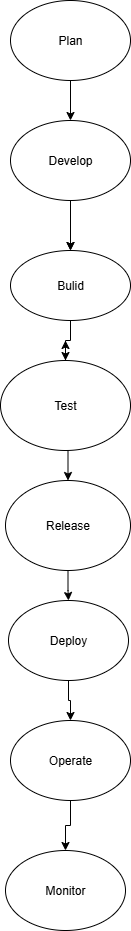

The diagram above was exported from draw.io. Its source (the exported page's mxGraphModel, read from the mxfile embedded in the PNG):
<mxGraphModel dx="1489" dy="851" grid="1" gridSize="10" guides="1" tooltips="1" connect="1" arrows="1" fold="1" page="1" pageScale="1" pageWidth="850" pageHeight="1100" math="0" shadow="0">
  <root>
    <mxCell id="0" />
    <mxCell id="1" parent="0" />
    <mxCell id="pbcxjgndGY9hjrQIYlXR-12" style="edgeStyle=orthogonalEdgeStyle;rounded=0;orthogonalLoop=1;jettySize=auto;html=1;exitX=0.5;exitY=1;exitDx=0;exitDy=0;" parent="1" source="pbcxjgndGY9hjrQIYlXR-2" target="pbcxjgndGY9hjrQIYlXR-4" edge="1">
      <mxGeometry relative="1" as="geometry" />
    </mxCell>
    <mxCell id="pbcxjgndGY9hjrQIYlXR-2" value="Plan" style="ellipse;whiteSpace=wrap;html=1;" parent="1" vertex="1">
      <mxGeometry x="320" y="30" width="120" height="80" as="geometry" />
    </mxCell>
    <mxCell id="pbcxjgndGY9hjrQIYlXR-15" style="edgeStyle=orthogonalEdgeStyle;rounded=0;orthogonalLoop=1;jettySize=auto;html=1;exitX=0.5;exitY=1;exitDx=0;exitDy=0;entryX=0.5;entryY=0;entryDx=0;entryDy=0;" parent="1" source="pbcxjgndGY9hjrQIYlXR-4" target="pbcxjgndGY9hjrQIYlXR-5" edge="1">
      <mxGeometry relative="1" as="geometry" />
    </mxCell>
    <mxCell id="pbcxjgndGY9hjrQIYlXR-41" value="" style="edgeStyle=orthogonalEdgeStyle;rounded=0;orthogonalLoop=1;jettySize=auto;html=1;" parent="1" source="pbcxjgndGY9hjrQIYlXR-4" target="pbcxjgndGY9hjrQIYlXR-5" edge="1">
      <mxGeometry relative="1" as="geometry" />
    </mxCell>
    <mxCell id="pbcxjgndGY9hjrQIYlXR-4" value="Develop" style="ellipse;whiteSpace=wrap;html=1;" parent="1" vertex="1">
      <mxGeometry x="320" y="150" width="120" height="80" as="geometry" />
    </mxCell>
    <mxCell id="pbcxjgndGY9hjrQIYlXR-27" style="edgeStyle=orthogonalEdgeStyle;rounded=0;orthogonalLoop=1;jettySize=auto;html=1;exitX=0.5;exitY=1;exitDx=0;exitDy=0;entryX=0.5;entryY=0;entryDx=0;entryDy=0;" parent="1" source="pbcxjgndGY9hjrQIYlXR-5" target="pbcxjgndGY9hjrQIYlXR-6" edge="1">
      <mxGeometry relative="1" as="geometry" />
    </mxCell>
    <mxCell id="pbcxjgndGY9hjrQIYlXR-5" value="Bulid" style="ellipse;whiteSpace=wrap;html=1;" parent="1" vertex="1">
      <mxGeometry x="320" y="280" width="120" height="70" as="geometry" />
    </mxCell>
    <mxCell id="pbcxjgndGY9hjrQIYlXR-20" style="edgeStyle=orthogonalEdgeStyle;rounded=0;orthogonalLoop=1;jettySize=auto;html=1;" parent="1" source="pbcxjgndGY9hjrQIYlXR-6" edge="1">
      <mxGeometry relative="1" as="geometry">
        <mxPoint x="375" y="370" as="targetPoint" />
      </mxGeometry>
    </mxCell>
    <mxCell id="pbcxjgndGY9hjrQIYlXR-24" style="edgeStyle=orthogonalEdgeStyle;rounded=0;orthogonalLoop=1;jettySize=auto;html=1;exitX=0.5;exitY=1;exitDx=0;exitDy=0;entryX=0.5;entryY=0;entryDx=0;entryDy=0;" parent="1" source="pbcxjgndGY9hjrQIYlXR-6" target="pbcxjgndGY9hjrQIYlXR-7" edge="1">
      <mxGeometry relative="1" as="geometry" />
    </mxCell>
    <mxCell id="pbcxjgndGY9hjrQIYlXR-6" value="Test" style="ellipse;whiteSpace=wrap;html=1;" parent="1" vertex="1">
      <mxGeometry x="310" y="390" width="130" height="90" as="geometry" />
    </mxCell>
    <mxCell id="pbcxjgndGY9hjrQIYlXR-30" style="edgeStyle=orthogonalEdgeStyle;rounded=0;orthogonalLoop=1;jettySize=auto;html=1;exitX=0.5;exitY=1;exitDx=0;exitDy=0;" parent="1" source="pbcxjgndGY9hjrQIYlXR-7" target="pbcxjgndGY9hjrQIYlXR-8" edge="1">
      <mxGeometry relative="1" as="geometry" />
    </mxCell>
    <mxCell id="pbcxjgndGY9hjrQIYlXR-7" value="Release" style="ellipse;whiteSpace=wrap;html=1;" parent="1" vertex="1">
      <mxGeometry x="315" y="510" width="125" height="90" as="geometry" />
    </mxCell>
    <mxCell id="pbcxjgndGY9hjrQIYlXR-36" style="edgeStyle=orthogonalEdgeStyle;rounded=0;orthogonalLoop=1;jettySize=auto;html=1;exitX=0.5;exitY=1;exitDx=0;exitDy=0;" parent="1" source="pbcxjgndGY9hjrQIYlXR-8" target="pbcxjgndGY9hjrQIYlXR-9" edge="1">
      <mxGeometry relative="1" as="geometry" />
    </mxCell>
    <mxCell id="pbcxjgndGY9hjrQIYlXR-8" value="Deploy" style="ellipse;whiteSpace=wrap;html=1;" parent="1" vertex="1">
      <mxGeometry x="318" y="630" width="120" height="80" as="geometry" />
    </mxCell>
    <mxCell id="pbcxjgndGY9hjrQIYlXR-40" style="edgeStyle=orthogonalEdgeStyle;rounded=0;orthogonalLoop=1;jettySize=auto;html=1;exitX=0.5;exitY=1;exitDx=0;exitDy=0;entryX=0.5;entryY=0;entryDx=0;entryDy=0;" parent="1" source="pbcxjgndGY9hjrQIYlXR-9" target="pbcxjgndGY9hjrQIYlXR-10" edge="1">
      <mxGeometry relative="1" as="geometry" />
    </mxCell>
    <mxCell id="pbcxjgndGY9hjrQIYlXR-9" value="Operate" style="ellipse;whiteSpace=wrap;html=1;" parent="1" vertex="1">
      <mxGeometry x="320" y="750" width="120" height="80" as="geometry" />
    </mxCell>
    <mxCell id="pbcxjgndGY9hjrQIYlXR-10" value="Monitor" style="ellipse;whiteSpace=wrap;html=1;" parent="1" vertex="1">
      <mxGeometry x="315" y="880" width="120" height="80" as="geometry" />
    </mxCell>
  </root>
</mxGraphModel>